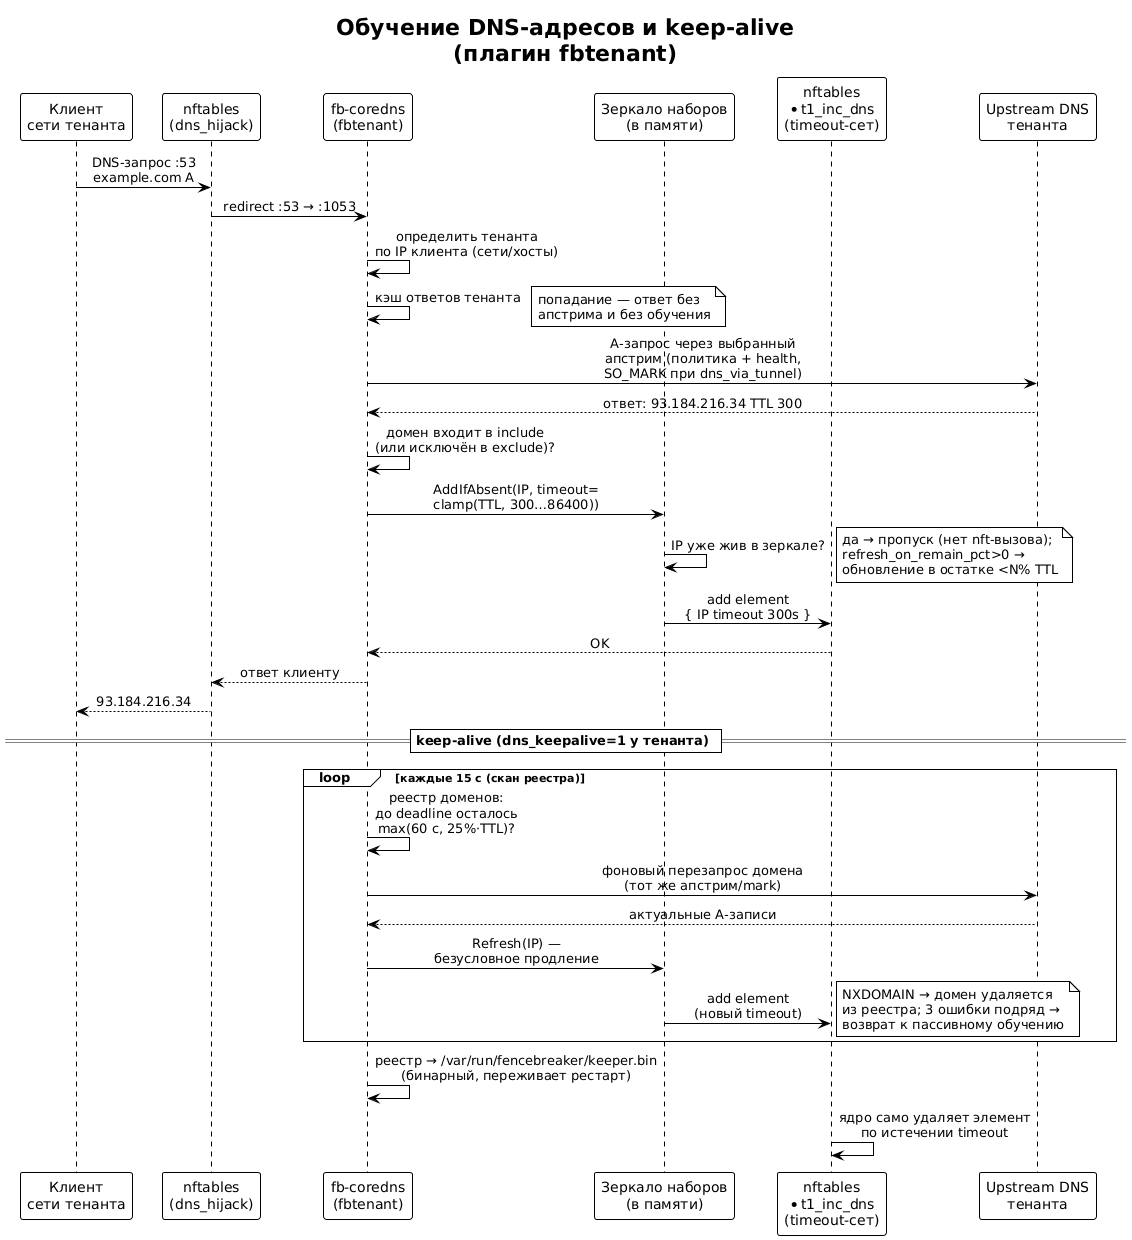

The diagram above was rendered by PlantUML. Its source (embedded in the PNG):
@startuml dns-learning
!theme plain
skinparam defaultFontName DejaVu Sans
skinparam shadowing false
skinparam SequenceMessageAlignment center
title Обучение DNS-адресов и keep-alive\n(плагин fbtenant)

participant "Клиент\nсети тенанта" as client
participant "nftables\n(dns_hijack)" as nft
participant "fb-coredns\n(fbtenant)" as core
participant "Зеркало наборов\n(в памяти)" as mirror
participant "nftables\n*t1_inc_dns\n(timeout-сет)" as set
participant "Upstream DNS\nтенанта" as up

client -> nft : DNS-запрос :53\nexample.com A
nft -> core : redirect :53 → :1053
core -> core : определить тенанта\nпо IP клиента (сети/хосты)
core -> core : кэш ответов тенанта
note right : попадание — ответ без\nапстрима и без обучения
core -> up : A-запрос через выбранный\nапстрим (политика + health,\nSO_MARK при dns_via_tunnel)
up --> core : ответ: 93.184.216.34 TTL 300
core -> core : домен входит в include\n(или исключён в exclude)?
core -> mirror : AddIfAbsent(IP, timeout=\nclamp(TTL, 300…86400))
mirror -> mirror : IP уже жив в зеркале?
note right : да → пропуск (нет nft-вызова);\nrefresh_on_remain_pct>0 →\nобновление в остатке <N% TTL
mirror -> set : add element\n{ IP timeout 300s }
set --> core : OK
core --> nft : ответ клиенту
nft --> client : 93.184.216.34

== keep-alive (dns_keepalive=1 у тенанта) ==

loop каждые 15 с (скан реестра)
  core -> core : реестр доменов:\nдо deadline осталось\nmax(60 с, 25%·TTL)?
  core -> up : фоновый перезапрос домена\n(тот же апстрим/mark)
  up --> core : актуальные A-записи
  core -> mirror : Refresh(IP) —\nбезусловное продление
  mirror -> set : add element\n(новый timeout)
  note right : NXDOMAIN → домен удаляется\nиз реестра; 3 ошибки подряд →\nвозврат к пассивному обучению
end
core -> core : реестр → /var/run/fencebreaker/keeper.bin\n(бинарный, переживает рестарт)
set -> set : ядро само удаляет элемент\nпо истечении timeout
@enduml